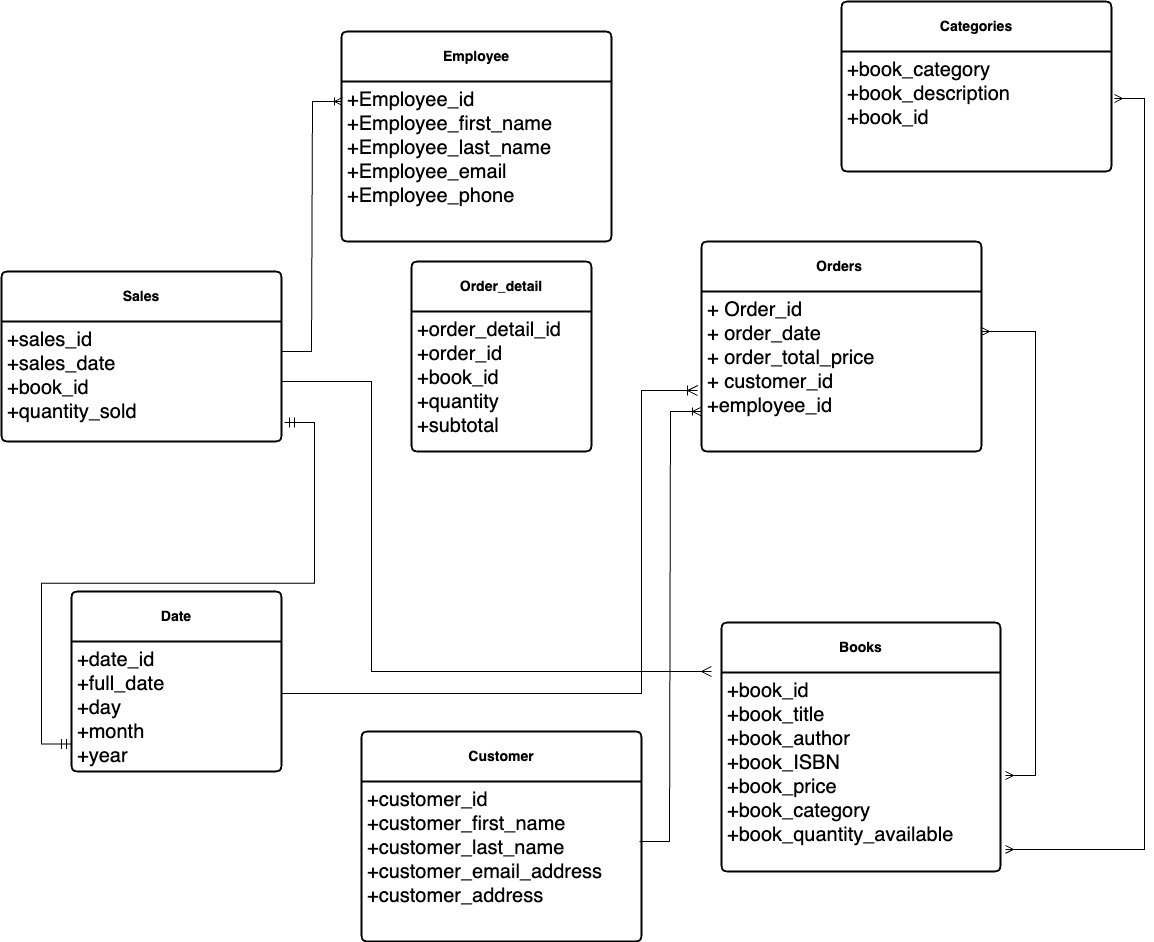

The diagram above was exported from draw.io. Its source (the exported page's mxGraphModel, read from the mxfile embedded in the PNG):
<mxGraphModel dx="1804" dy="690" grid="1" gridSize="10" guides="1" tooltips="1" connect="1" arrows="1" fold="1" page="1" pageScale="1" pageWidth="850" pageHeight="1100" math="0" shadow="0" extFonts="Permanent Marker^https://fonts.googleapis.com/css?family=Permanent+Marker">
  <root>
    <mxCell id="0" />
    <mxCell id="1" parent="0" />
    <mxCell id="k1_RAW215VLcETA7cc16-120" value="" style="edgeStyle=entityRelationEdgeStyle;fontSize=12;html=1;endArrow=ERmany;startArrow=ERmany;rounded=0;entryX=1;entryY=0.25;entryDx=0;entryDy=0;" parent="1" target="k1_RAW215VLcETA7cc16-179" edge="1">
      <mxGeometry width="100" height="100" relative="1" as="geometry">
        <mxPoint x="854" y="784" as="sourcePoint" />
        <mxPoint x="741.3800000000001" y="304.6600000000001" as="targetPoint" />
      </mxGeometry>
    </mxCell>
    <mxCell id="k1_RAW215VLcETA7cc16-173" value="&lt;b&gt;Employee&lt;/b&gt;" style="swimlane;childLayout=stackLayout;horizontal=1;startSize=50;horizontalStack=0;rounded=1;fontSize=14;fontStyle=0;strokeWidth=2;resizeParent=0;resizeLast=1;shadow=0;dashed=0;align=center;arcSize=4;whiteSpace=wrap;html=1;" parent="1" vertex="1">
      <mxGeometry x="190" y="40" width="270" height="210" as="geometry" />
    </mxCell>
    <mxCell id="k1_RAW215VLcETA7cc16-174" value="&lt;font style=&quot;font-size: 20px;&quot;&gt;+Employee_id&lt;br&gt;+Employee_first_name&lt;br&gt;+Employee_last_name&lt;/font&gt;&lt;div&gt;&lt;font style=&quot;font-size: 20px;&quot;&gt;+Employee_email&lt;/font&gt;&lt;/div&gt;&lt;div&gt;&lt;font style=&quot;font-size: 20px;&quot;&gt;+Employee_phone&lt;/font&gt;&lt;/div&gt;" style="align=left;strokeColor=none;fillColor=none;spacingLeft=4;fontSize=12;verticalAlign=top;resizable=0;rotatable=0;part=1;html=1;" parent="k1_RAW215VLcETA7cc16-173" vertex="1">
      <mxGeometry y="50" width="270" height="160" as="geometry" />
    </mxCell>
    <mxCell id="k1_RAW215VLcETA7cc16-176" value="&lt;span style=&quot;font-weight: 700; text-wrap: nowrap;&quot;&gt;&lt;font style=&quot;font-size: 14px;&quot;&gt;Categories&lt;/font&gt;&lt;/span&gt;" style="swimlane;childLayout=stackLayout;horizontal=1;startSize=50;horizontalStack=0;rounded=1;fontSize=14;fontStyle=0;strokeWidth=2;resizeParent=0;resizeLast=1;shadow=0;dashed=0;align=center;arcSize=4;whiteSpace=wrap;html=1;" parent="1" vertex="1">
      <mxGeometry x="690" y="10" width="270" height="170" as="geometry" />
    </mxCell>
    <mxCell id="k1_RAW215VLcETA7cc16-177" value="&lt;font style=&quot;font-size: 20px;&quot;&gt;+book_category&lt;br&gt;+book_description&lt;br&gt;+book_id&lt;/font&gt;" style="align=left;strokeColor=none;fillColor=none;spacingLeft=4;fontSize=12;verticalAlign=top;resizable=0;rotatable=0;part=1;html=1;" parent="k1_RAW215VLcETA7cc16-176" vertex="1">
      <mxGeometry y="50" width="270" height="120" as="geometry" />
    </mxCell>
    <mxCell id="k1_RAW215VLcETA7cc16-178" value="&lt;b&gt;Orders&amp;nbsp;&lt;/b&gt;" style="swimlane;childLayout=stackLayout;horizontal=1;startSize=50;horizontalStack=0;rounded=1;fontSize=14;fontStyle=0;strokeWidth=2;resizeParent=0;resizeLast=1;shadow=0;dashed=0;align=center;arcSize=4;whiteSpace=wrap;html=1;" parent="1" vertex="1">
      <mxGeometry x="550" y="250" width="280" height="210" as="geometry" />
    </mxCell>
    <mxCell id="k1_RAW215VLcETA7cc16-179" value="&lt;font style=&quot;font-size: 20px;&quot;&gt;+ Order_id&lt;/font&gt;&lt;div style=&quot;font-size: 20px;&quot;&gt;&lt;font style=&quot;font-size: 20px;&quot;&gt;+ order_date&lt;/font&gt;&lt;/div&gt;&lt;div style=&quot;font-size: 20px;&quot;&gt;&lt;font style=&quot;font-size: 20px;&quot;&gt;+ order_total_price&lt;/font&gt;&lt;/div&gt;&lt;div style=&quot;font-size: 20px;&quot;&gt;&lt;font style=&quot;font-size: 20px;&quot;&gt;+ customer_id&lt;/font&gt;&lt;/div&gt;&lt;div style=&quot;font-size: 20px;&quot;&gt;&lt;font style=&quot;font-size: 20px;&quot;&gt;+employee_id&lt;/font&gt;&lt;/div&gt;" style="align=left;strokeColor=none;fillColor=none;spacingLeft=4;fontSize=12;verticalAlign=top;resizable=0;rotatable=0;part=1;html=1;" parent="k1_RAW215VLcETA7cc16-178" vertex="1">
      <mxGeometry y="50" width="280" height="160" as="geometry" />
    </mxCell>
    <mxCell id="k1_RAW215VLcETA7cc16-181" value="&lt;b&gt;Sales&lt;/b&gt;" style="swimlane;childLayout=stackLayout;horizontal=1;startSize=50;horizontalStack=0;rounded=1;fontSize=14;fontStyle=0;strokeWidth=2;resizeParent=0;resizeLast=1;shadow=0;dashed=0;align=center;arcSize=4;whiteSpace=wrap;html=1;" parent="1" vertex="1">
      <mxGeometry x="-150" y="280" width="280" height="170" as="geometry" />
    </mxCell>
    <mxCell id="k1_RAW215VLcETA7cc16-182" value="&lt;font style=&quot;font-size: 20px;&quot;&gt;+sales_id&lt;/font&gt;&lt;div style=&quot;font-size: 20px;&quot;&gt;&lt;font style=&quot;font-size: 20px;&quot;&gt;+sales_date&lt;/font&gt;&lt;/div&gt;&lt;div style=&quot;font-size: 20px;&quot;&gt;&lt;font style=&quot;font-size: 20px;&quot;&gt;+book_id&lt;/font&gt;&lt;/div&gt;&lt;div style=&quot;font-size: 20px;&quot;&gt;&lt;font style=&quot;font-size: 20px;&quot;&gt;+quantity_sold&lt;/font&gt;&lt;/div&gt;" style="align=left;strokeColor=none;fillColor=none;spacingLeft=4;fontSize=12;verticalAlign=top;resizable=0;rotatable=0;part=1;html=1;" parent="k1_RAW215VLcETA7cc16-181" vertex="1">
      <mxGeometry y="50" width="280" height="120" as="geometry" />
    </mxCell>
    <mxCell id="k1_RAW215VLcETA7cc16-183" value="&lt;b&gt;Customer&lt;/b&gt;" style="swimlane;childLayout=stackLayout;horizontal=1;startSize=50;horizontalStack=0;rounded=1;fontSize=14;fontStyle=0;strokeWidth=2;resizeParent=0;resizeLast=1;shadow=0;dashed=0;align=center;arcSize=4;whiteSpace=wrap;html=1;" parent="1" vertex="1">
      <mxGeometry x="210" y="740" width="280" height="210" as="geometry" />
    </mxCell>
    <mxCell id="k1_RAW215VLcETA7cc16-184" value="&lt;span style=&quot;font-size: 20px;&quot;&gt;+customer_id&lt;/span&gt;&lt;div&gt;&lt;span style=&quot;font-size: 20px;&quot;&gt;+customer_first_name&lt;/span&gt;&lt;/div&gt;&lt;div&gt;&lt;span style=&quot;font-size: 20px;&quot;&gt;+customer_last_name&lt;/span&gt;&lt;/div&gt;&lt;div&gt;&lt;span style=&quot;font-size: 20px;&quot;&gt;+customer_email_address&lt;/span&gt;&lt;/div&gt;&lt;div&gt;&lt;span style=&quot;font-size: 20px;&quot;&gt;+customer_address&lt;/span&gt;&lt;/div&gt;" style="align=left;strokeColor=none;fillColor=none;spacingLeft=4;fontSize=12;verticalAlign=top;resizable=0;rotatable=0;part=1;html=1;" parent="k1_RAW215VLcETA7cc16-183" vertex="1">
      <mxGeometry y="50" width="280" height="160" as="geometry" />
    </mxCell>
    <mxCell id="k1_RAW215VLcETA7cc16-185" value="&lt;b&gt;Books&lt;/b&gt;" style="swimlane;childLayout=stackLayout;horizontal=1;startSize=50;horizontalStack=0;rounded=1;fontSize=14;fontStyle=0;strokeWidth=2;resizeParent=0;resizeLast=1;shadow=0;dashed=0;align=center;arcSize=4;whiteSpace=wrap;html=1;" parent="1" vertex="1">
      <mxGeometry x="570" y="631" width="279" height="249" as="geometry" />
    </mxCell>
    <mxCell id="k1_RAW215VLcETA7cc16-186" value="&lt;span style=&quot;font-size: 20px;&quot;&gt;+book_id&lt;/span&gt;&lt;div&gt;&lt;span style=&quot;font-size: 20px;&quot;&gt;+book_title&lt;/span&gt;&lt;/div&gt;&lt;div&gt;&lt;span style=&quot;font-size: 20px;&quot;&gt;+book_author&lt;/span&gt;&lt;/div&gt;&lt;div&gt;&lt;span style=&quot;font-size: 20px;&quot;&gt;+book_ISBN&lt;/span&gt;&lt;/div&gt;&lt;div&gt;&lt;span style=&quot;font-size: 20px;&quot;&gt;+book_price&lt;/span&gt;&lt;/div&gt;&lt;div&gt;&lt;span style=&quot;font-size: 20px;&quot;&gt;+book_category&lt;/span&gt;&lt;/div&gt;&lt;div&gt;&lt;span style=&quot;font-size: 20px;&quot;&gt;+book_quantity_available&lt;/span&gt;&lt;/div&gt;" style="align=left;strokeColor=none;fillColor=none;spacingLeft=4;fontSize=12;verticalAlign=top;resizable=0;rotatable=0;part=1;html=1;" parent="k1_RAW215VLcETA7cc16-185" vertex="1">
      <mxGeometry y="50" width="279" height="199" as="geometry" />
    </mxCell>
    <mxCell id="k1_RAW215VLcETA7cc16-156" value="" style="edgeStyle=entityRelationEdgeStyle;fontSize=12;html=1;endArrow=ERmany;startArrow=ERmany;rounded=0;entryX=1.018;entryY=0.889;entryDx=0;entryDy=0;entryPerimeter=0;" parent="1" target="k1_RAW215VLcETA7cc16-186" edge="1">
      <mxGeometry width="100" height="100" relative="1" as="geometry">
        <mxPoint x="963" y="107" as="sourcePoint" />
        <mxPoint x="960" y="810" as="targetPoint" />
        <Array as="points">
          <mxPoint x="873.3" y="322.01" />
          <mxPoint x="1050" y="460" />
          <mxPoint x="1100" y="280" />
          <mxPoint x="883.3" y="332.01" />
          <mxPoint x="1040" y="1060.01" />
          <mxPoint x="1010" y="570" />
          <mxPoint x="1060" y="570" />
          <mxPoint x="990" y="1060.01" />
          <mxPoint x="1180" y="459" />
          <mxPoint x="1210" y="1035" />
          <mxPoint x="1130" y="1070" />
        </Array>
      </mxGeometry>
    </mxCell>
    <mxCell id="k1_RAW215VLcETA7cc16-188" value="" style="edgeStyle=entityRelationEdgeStyle;fontSize=12;html=1;endArrow=ERoneToMany;rounded=0;entryX=0.548;entryY=1.034;entryDx=0;entryDy=0;entryPerimeter=0;" parent="1" edge="1">
      <mxGeometry width="100" height="100" relative="1" as="geometry">
        <mxPoint x="488" y="850" as="sourcePoint" />
        <mxPoint x="549" y="420" as="targetPoint" />
        <Array as="points">
          <mxPoint x="-248.94" y="306.82999999999953" />
          <mxPoint x="-188.94" y="426.82999999999953" />
          <mxPoint x="271.06" y="626.8299999999996" />
          <mxPoint x="-268.94" y="306.82999999999953" />
          <mxPoint x="31.060000000000002" y="626.8299999999996" />
          <mxPoint x="41.06" y="626.8299999999996" />
          <mxPoint x="-28.939999999999998" y="636.8299999999996" />
          <mxPoint x="-68.94" y="636.8299999999996" />
          <mxPoint x="-198.94" y="646.8299999999996" />
          <mxPoint x="-198.94" y="636.8299999999996" />
          <mxPoint x="-278.94" y="306.82999999999953" />
          <mxPoint x="-268.94" y="306.82999999999953" />
          <mxPoint x="-268.94" y="306.82999999999953" />
          <mxPoint x="-268.94" y="306.82999999999953" />
          <mxPoint x="-238.94" y="526.8299999999995" />
        </Array>
      </mxGeometry>
    </mxCell>
    <mxCell id="k1_RAW215VLcETA7cc16-189" value="" style="edgeStyle=entityRelationEdgeStyle;fontSize=12;html=1;endArrow=ERoneToMany;rounded=0;entryX=1.024;entryY=0.607;entryDx=0;entryDy=0;exitX=1;exitY=0.25;exitDx=0;exitDy=0;entryPerimeter=0;" parent="1" source="k1_RAW215VLcETA7cc16-182" edge="1">
      <mxGeometry width="100" height="100" relative="1" as="geometry">
        <mxPoint x="132" y="417.1200000000001" as="sourcePoint" />
        <mxPoint x="191" y="110" as="targetPoint" />
        <Array as="points">
          <mxPoint x="166.72000000000025" y="350" />
          <mxPoint x="166.72000000000025" y="340" />
          <mxPoint x="176.72000000000025" y="340" />
          <mxPoint x="146.72000000000025" y="100" />
          <mxPoint x="146.72000000000025" y="100" />
          <mxPoint x="156.72000000000025" y="100" />
        </Array>
      </mxGeometry>
    </mxCell>
    <mxCell id="k1_RAW215VLcETA7cc16-193" value="&lt;b&gt;Order_detail&lt;/b&gt;" style="swimlane;childLayout=stackLayout;horizontal=1;startSize=50;horizontalStack=0;rounded=1;fontSize=14;fontStyle=0;strokeWidth=2;resizeParent=0;resizeLast=1;shadow=0;dashed=0;align=center;arcSize=4;whiteSpace=wrap;html=1;" parent="1" vertex="1">
      <mxGeometry x="260" y="270" width="180" height="190" as="geometry" />
    </mxCell>
    <mxCell id="k1_RAW215VLcETA7cc16-194" value="&lt;font style=&quot;font-size: 20px;&quot;&gt;+order_detail_id&lt;/font&gt;&lt;div style=&quot;font-size: 20px;&quot;&gt;&lt;font style=&quot;font-size: 20px;&quot;&gt;+order_id&lt;/font&gt;&lt;/div&gt;&lt;div style=&quot;font-size: 20px;&quot;&gt;&lt;font style=&quot;font-size: 20px;&quot;&gt;+book_id&lt;/font&gt;&lt;/div&gt;&lt;div style=&quot;font-size: 20px;&quot;&gt;&lt;font style=&quot;font-size: 20px;&quot;&gt;+quantity&lt;/font&gt;&lt;/div&gt;&lt;div style=&quot;font-size: 20px;&quot;&gt;&lt;font style=&quot;font-size: 20px;&quot;&gt;+subtotal&lt;/font&gt;&lt;/div&gt;&lt;div style=&quot;font-size: 20px;&quot;&gt;&lt;br&gt;&lt;/div&gt;" style="align=left;strokeColor=none;fillColor=none;spacingLeft=4;fontSize=12;verticalAlign=top;resizable=0;rotatable=0;part=1;html=1;" parent="k1_RAW215VLcETA7cc16-193" vertex="1">
      <mxGeometry y="50" width="180" height="140" as="geometry" />
    </mxCell>
    <mxCell id="k1_RAW215VLcETA7cc16-195" value="&lt;b&gt;Date&lt;/b&gt;" style="swimlane;childLayout=stackLayout;horizontal=1;startSize=50;horizontalStack=0;rounded=1;fontSize=14;fontStyle=0;strokeWidth=2;resizeParent=0;resizeLast=1;shadow=0;dashed=0;align=center;arcSize=4;whiteSpace=wrap;html=1;" parent="1" vertex="1">
      <mxGeometry x="-80" y="600" width="210" height="180" as="geometry" />
    </mxCell>
    <mxCell id="k1_RAW215VLcETA7cc16-196" value="&lt;font style=&quot;font-size: 20px;&quot;&gt;+date_id&lt;/font&gt;&lt;div style=&quot;font-size: 20px;&quot;&gt;&lt;font style=&quot;font-size: 20px;&quot;&gt;+full_date&lt;/font&gt;&lt;/div&gt;&lt;div style=&quot;font-size: 20px;&quot;&gt;&lt;font style=&quot;font-size: 20px;&quot;&gt;+day&lt;/font&gt;&lt;/div&gt;&lt;div style=&quot;font-size: 20px;&quot;&gt;&lt;font style=&quot;font-size: 20px;&quot;&gt;+month&lt;/font&gt;&lt;/div&gt;&lt;div style=&quot;font-size: 20px;&quot;&gt;&lt;font style=&quot;font-size: 20px;&quot;&gt;+year&lt;/font&gt;&lt;/div&gt;&lt;div style=&quot;font-size: 20px;&quot;&gt;&lt;br&gt;&lt;/div&gt;" style="align=left;strokeColor=none;fillColor=none;spacingLeft=4;fontSize=12;verticalAlign=top;resizable=0;rotatable=0;part=1;html=1;" parent="k1_RAW215VLcETA7cc16-195" vertex="1">
      <mxGeometry y="50" width="210" height="130" as="geometry" />
    </mxCell>
    <mxCell id="5IDCQ0WYQeAYmG91f-Hz-7" value="" style="edgeStyle=entityRelationEdgeStyle;fontSize=12;html=1;endArrow=ERmandOne;startArrow=ERmandOne;rounded=0;startSize=8;endSize=8;curved=0;entryX=0.004;entryY=0.333;entryDx=0;entryDy=0;entryPerimeter=0;" parent="1" edge="1">
      <mxGeometry width="100" height="100" relative="1" as="geometry">
        <mxPoint x="133" y="431" as="sourcePoint" />
        <mxPoint x="-80" y="752.54" as="targetPoint" />
        <Array as="points">
          <mxPoint x="-170" y="596.04" />
          <mxPoint x="-170" y="566.04" />
          <mxPoint x="-160" y="556.04" />
          <mxPoint x="-190" y="556.04" />
        </Array>
      </mxGeometry>
    </mxCell>
    <mxCell id="5IDCQ0WYQeAYmG91f-Hz-12" value="" style="edgeStyle=elbowEdgeStyle;fontSize=12;html=1;endArrow=ERoneToMany;rounded=0;startSize=8;endSize=8;exitX=1;exitY=0.5;exitDx=0;exitDy=0;entryX=-0.014;entryY=0.95;entryDx=0;entryDy=0;entryPerimeter=0;" parent="1" edge="1">
      <mxGeometry width="100" height="100" relative="1" as="geometry">
        <mxPoint x="130" y="702" as="sourcePoint" />
        <mxPoint x="546.0799999999999" y="399" as="targetPoint" />
        <Array as="points">
          <mxPoint x="490" y="550" />
        </Array>
      </mxGeometry>
    </mxCell>
    <mxCell id="5IDCQ0WYQeAYmG91f-Hz-14" value="" style="edgeStyle=elbowEdgeStyle;fontSize=12;html=1;endArrow=ERmany;rounded=0;startSize=8;endSize=8;exitX=1;exitY=0.5;exitDx=0;exitDy=0;" parent="1" source="k1_RAW215VLcETA7cc16-182" edge="1">
      <mxGeometry width="100" height="100" relative="1" as="geometry">
        <mxPoint x="190" y="500" as="sourcePoint" />
        <mxPoint x="560" y="680" as="targetPoint" />
        <Array as="points">
          <mxPoint x="220" y="530" />
        </Array>
      </mxGeometry>
    </mxCell>
  </root>
</mxGraphModel>